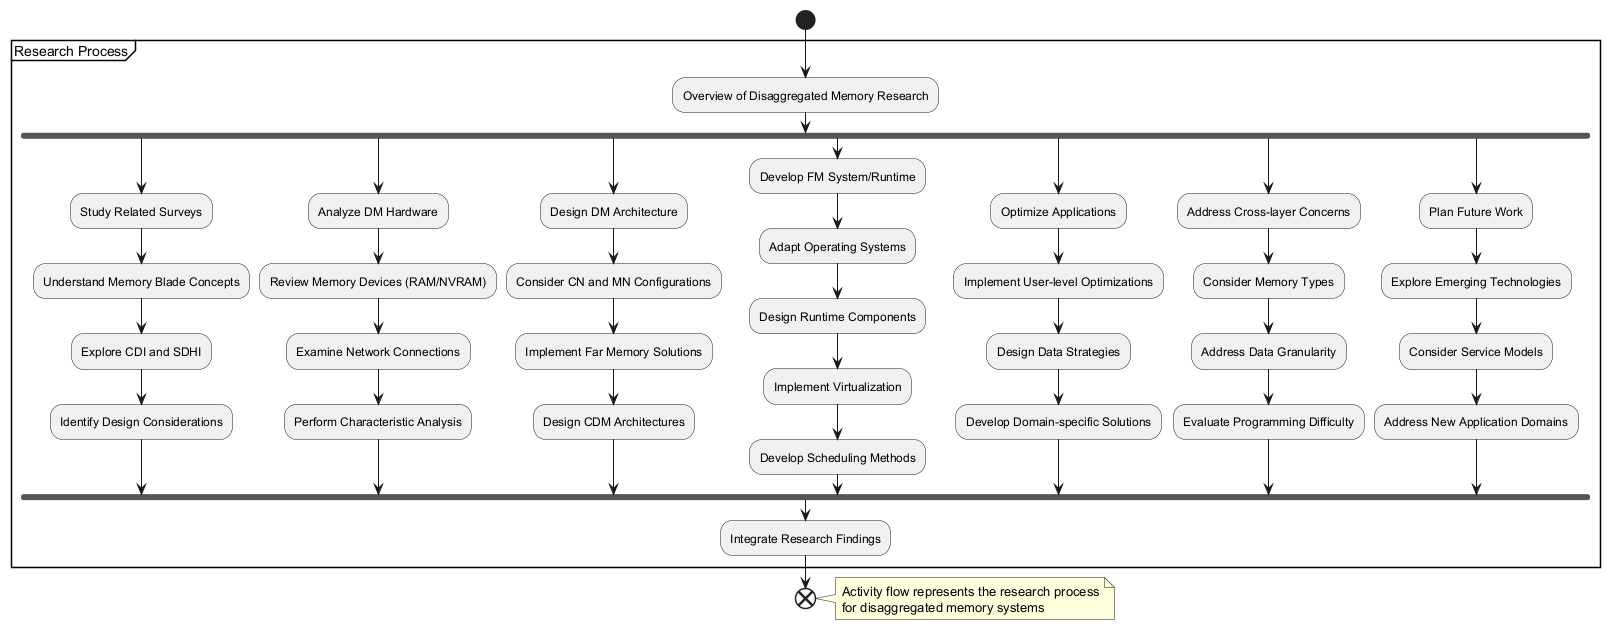

The diagram above was rendered by PlantUML. Its source (embedded in the PNG):
@startuml
start
partition "Research Process" {
  :Overview of Disaggregated Memory Research;
  fork
    :Study Related Surveys;
    :Understand Memory Blade Concepts;
    :Explore CDI and SDHI;
    :Identify Design Considerations;
  fork again
    :Analyze DM Hardware;
    :Review Memory Devices (RAM/NVRAM);
    :Examine Network Connections;
    :Perform Characteristic Analysis;
  fork again
    :Design DM Architecture;
    :Consider CN and MN Configurations;
    :Implement Far Memory Solutions;
    :Design CDM Architectures;
  fork again
    :Develop FM System/Runtime;
    :Adapt Operating Systems;
    :Design Runtime Components;
    :Implement Virtualization;
    :Develop Scheduling Methods;
  fork again
    :Optimize Applications;
    :Implement User-level Optimizations;
    :Design Data Strategies;
    :Develop Domain-specific Solutions;
  fork again
    :Address Cross-layer Concerns;
    :Consider Memory Types;
    :Address Data Granularity;
    :Evaluate Programming Difficulty;
  fork again
    :Plan Future Work;
    :Explore Emerging Technologies;
    :Consider Service Models;
    :Address New Application Domains;
  end fork
  :Integrate Research Findings;
}
end

note right
  Activity flow represents the research process
  for disaggregated memory systems
end note
@enduml